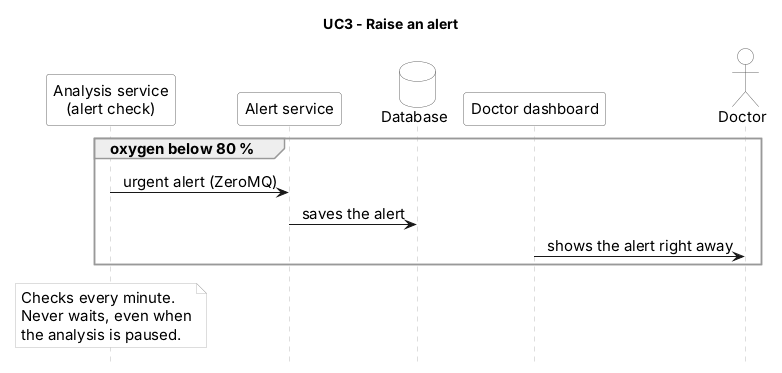

The diagram above was rendered by PlantUML. Its source (embedded in the PNG):
@startuml UC3
skinparam shadowing false
skinparam defaultFontName Arial
skinparam defaultFontSize 15
skinparam sequenceMessageAlign center
skinparam sequence {
  LifeLineBorderColor #BBBBBB
  ParticipantBorderColor #666666
  ParticipantBackgroundColor #FFFFFF
  ActorBorderColor #666666
  ActorBackgroundColor #FFFFFF
  GroupBorderColor #999999
}
skinparam database {
  BorderColor #666666
  BackgroundColor #FFFFFF
}
skinparam queue {
  BorderColor #666666
  BackgroundColor #FFFFFF
}
skinparam note {
  BorderColor #BBBBBB
  BackgroundColor #FFFFFF
}
hide footbox
title UC3 - Raise an alert

participant "Analysis service\n(alert check)" as DET
participant "Alert service" as ALR
database "Database" as DB
participant "Doctor dashboard" as DASH
actor "Doctor" as DOC

group oxygen below 80 %
  DET -> ALR : urgent alert (ZeroMQ)
  ALR -> DB : saves the alert
  DASH -> DOC : shows the alert right away
end

note over DET : Checks every minute.\nNever waits, even when\nthe analysis is paused.
@enduml